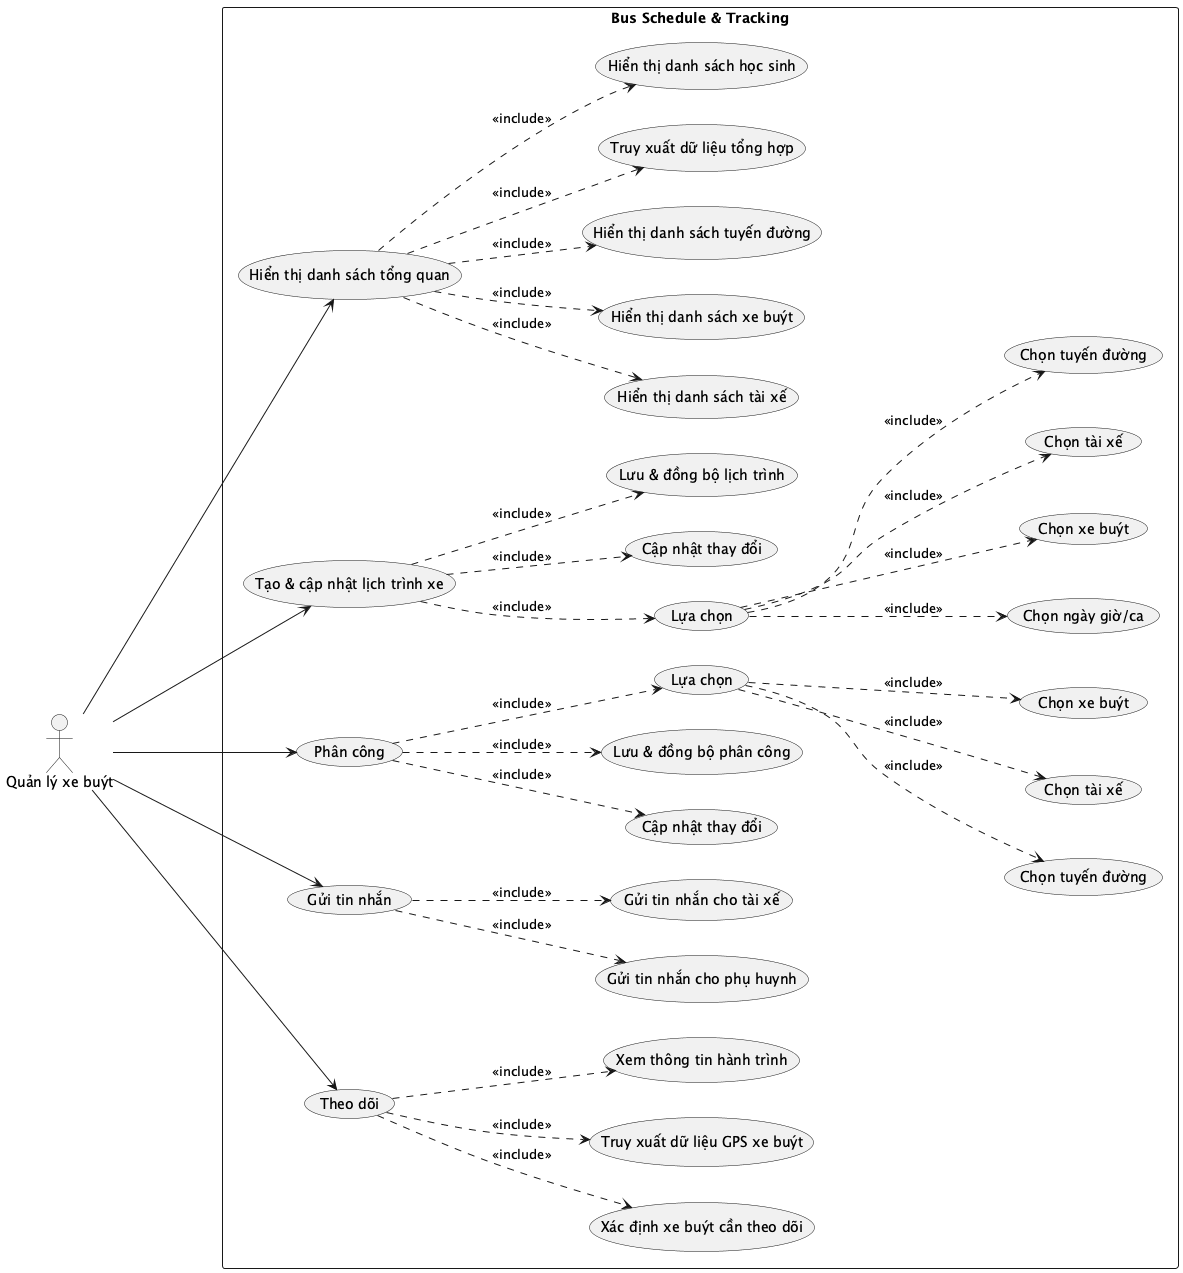

The diagram above was rendered by PlantUML. Its source (embedded in the PNG):
@startuml
left to right direction
actor "Quản lý xe buýt" as ql

rectangle "Bus Schedule & Tracking" {
    usecase "Hiển thị danh sách tổng quan" as UC1
    usecase "Tạo và cập nhật lịch trình xe" as UC2
    usecase "Phân công" as UC3
    usecase "Gửi tin nhắn" as UC4
    usecase "Theo dõi" as UC5

    usecase "Hiển thị danh sách học sinh" as UC8
    usecase "Hiển thị danh sách tài xế" as UC9
    usecase "Hiển thị danh sách xe buýt" as UC10
    usecase "Hiển thị danh sách tuyến đường" as UC11
    
    usecase "Tạo & cập nhật lịch trình xe" as UC2
    usecase "Chọn xe buýt" as UC_Bus
    usecase "Chọn tài xế" as UC_Driver
    usecase "Chọn tuyến đường" as UC_Route
    usecase "Chọn ngày giờ/ca" as UC_Time
    usecase "Cập nhật thay đổi" as UC_Update
    usecase "Lưu & đồng bộ lịch trình" as UC_Save

    usecase "Gửi tin nhắn cho tài xế" as UC12
    usecase "Gửi tin nhắn cho phụ huynh" as UC13
    usecase "Truy xuất dữ liệu tổng hợp" as UC14
    usecase "Lựa chọn" as UC15
    usecase "Chọn tuyến đường" as UC21
    usecase "Chọn tài xế" as UC22
    usecase "Chọn xe buýt" as UC23
    usecase "Lưu & đồng bộ phân công" as UC24
    usecase "Lựa chọn" as UC25
    usecase "Cập nhật thay đổi" as UC26
    usecase "Xác định xe buýt cần theo dõi" as UC27
    usecase "Truy xuất dữ liệu GPS xe buýt" as UC28
    usecase "Xem thông tin hành trình" as UC29

    UC3 ..> UC25 : <<include>>
    UC3 ..> UC24 : <<include>>
    UC25 ...> UC21 : <<include>>
    UC25 ...> UC22 : <<include>>
    UC25 ...> UC23 : <<include>>

    UC1 ..> UC8 : <<include>>
    UC1 ..> UC9 : <<include>>
    UC1 ..> UC10 : <<include>>
    UC1 ..> UC11 : <<include>>
    UC4 ..> UC12 : <<include>>
    UC4 ..> UC13 : <<include>>
    UC1 ..> UC14 : <<include>>
    
    UC15 ...> UC_Bus : <<include>>
    UC15 ...> UC_Driver : <<include>>
    UC15 ...> UC_Route : <<include>>
    UC15 ...> UC_Time : <<include>>
    UC2 ..> UC_Update : <<include>>
    UC2 ..> UC_Save : <<include>>
    UC2 ..> UC15 : <<include>>

    UC3 ..> UC26 : <<include>>
    UC5 ..> UC27 : <<include>>
    UC5 ..> UC28 : <<include>>
    UC5 ..> UC29 : <<include>>

}

ql ---> UC1
ql ---> UC2
ql ---> UC3
ql ---> UC4
ql ---> UC5



@enduml